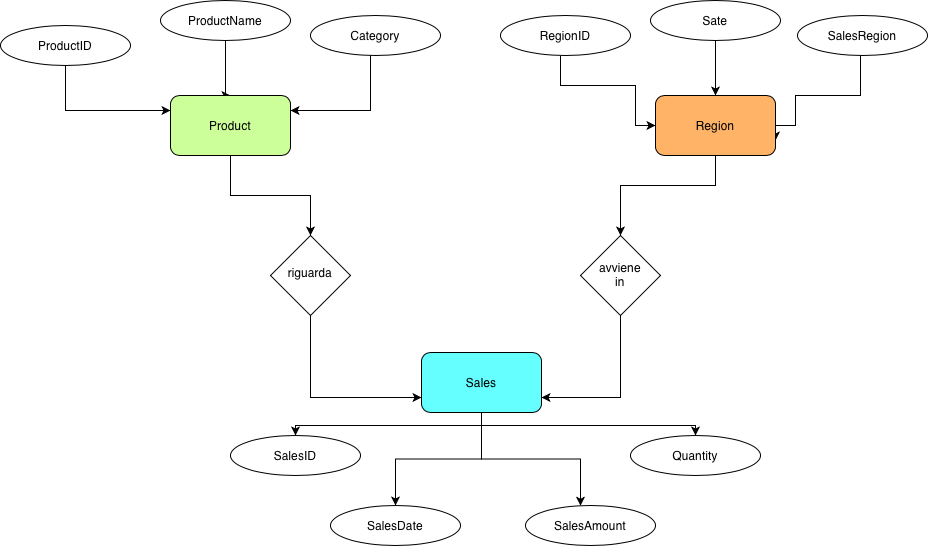

The diagram above was exported from draw.io. Its source (the exported page's mxGraphModel, read from the mxfile embedded in the PNG):
<mxGraphModel dx="832" dy="575" grid="1" gridSize="10" guides="1" tooltips="1" connect="1" arrows="1" fold="1" page="1" pageScale="1" pageWidth="827" pageHeight="1169" math="0" shadow="0">
  <root>
    <mxCell id="0" />
    <mxCell id="1" parent="0" />
    <mxCell id="xUM2SOWA-6y_Q0rMXOnE-25" edge="1" parent="1" source="xUM2SOWA-6y_Q0rMXOnE-1" style="edgeStyle=orthogonalEdgeStyle;rounded=0;orthogonalLoop=1;jettySize=auto;html=1;exitX=0.5;exitY=1;exitDx=0;exitDy=0;entryX=0;entryY=0.25;entryDx=0;entryDy=0;" target="xUM2SOWA-6y_Q0rMXOnE-20">
      <mxGeometry relative="1" as="geometry" />
    </mxCell>
    <mxCell id="xUM2SOWA-6y_Q0rMXOnE-1" parent="1" style="ellipse;whiteSpace=wrap;html=1;shapeInside=1;" value="ProductID" vertex="1">
      <mxGeometry height="40" width="130" x="30" y="570" as="geometry" />
    </mxCell>
    <mxCell id="xUM2SOWA-6y_Q0rMXOnE-28" edge="1" parent="1" source="xUM2SOWA-6y_Q0rMXOnE-5" style="edgeStyle=orthogonalEdgeStyle;rounded=0;orthogonalLoop=1;jettySize=auto;html=1;entryX=0.5;entryY=0;entryDx=0;entryDy=0;" target="xUM2SOWA-6y_Q0rMXOnE-20">
      <mxGeometry relative="1" as="geometry">
        <Array as="points">
          <mxPoint x="255" y="640" />
        </Array>
      </mxGeometry>
    </mxCell>
    <mxCell id="xUM2SOWA-6y_Q0rMXOnE-5" parent="1" style="ellipse;whiteSpace=wrap;html=1;shapeInside=1;" value="ProductName" vertex="1">
      <mxGeometry height="40" width="130" x="190" y="545" as="geometry" />
    </mxCell>
    <mxCell id="xUM2SOWA-6y_Q0rMXOnE-30" edge="1" parent="1" source="xUM2SOWA-6y_Q0rMXOnE-6" style="edgeStyle=orthogonalEdgeStyle;rounded=0;orthogonalLoop=1;jettySize=auto;html=1;exitX=0;exitY=1;exitDx=0;exitDy=0;entryX=1;entryY=0.25;entryDx=0;entryDy=0;" target="xUM2SOWA-6y_Q0rMXOnE-20">
      <mxGeometry relative="1" as="geometry">
        <Array as="points">
          <mxPoint x="400" y="594.1" />
          <mxPoint x="400" y="655" />
        </Array>
      </mxGeometry>
    </mxCell>
    <mxCell id="xUM2SOWA-6y_Q0rMXOnE-6" parent="1" style="ellipse;whiteSpace=wrap;html=1;shapeInside=1;" value="Category&lt;div&gt;&lt;br/&gt;&lt;/div&gt;" vertex="1">
      <mxGeometry height="40" width="130" x="340" y="560" as="geometry" />
    </mxCell>
    <mxCell id="xUM2SOWA-6y_Q0rMXOnE-32" edge="1" parent="1" source="xUM2SOWA-6y_Q0rMXOnE-7" style="edgeStyle=orthogonalEdgeStyle;rounded=0;orthogonalLoop=1;jettySize=auto;html=1;entryX=0;entryY=0.5;entryDx=0;entryDy=0;" target="xUM2SOWA-6y_Q0rMXOnE-21">
      <mxGeometry relative="1" as="geometry">
        <Array as="points">
          <mxPoint x="590" y="630" />
          <mxPoint x="665" y="630" />
          <mxPoint x="665" y="670" />
        </Array>
      </mxGeometry>
    </mxCell>
    <mxCell id="xUM2SOWA-6y_Q0rMXOnE-7" parent="1" style="ellipse;whiteSpace=wrap;html=1;shapeInside=1;" value="RegionID" vertex="1">
      <mxGeometry height="40" width="130" x="530" y="560" as="geometry" />
    </mxCell>
    <mxCell id="xUM2SOWA-6y_Q0rMXOnE-34" edge="1" parent="1" source="xUM2SOWA-6y_Q0rMXOnE-8" style="edgeStyle=orthogonalEdgeStyle;rounded=0;orthogonalLoop=1;jettySize=auto;html=1;entryX=1;entryY=0.75;entryDx=0;entryDy=0;" target="xUM2SOWA-6y_Q0rMXOnE-21">
      <mxGeometry relative="1" as="geometry">
        <Array as="points">
          <mxPoint x="890" y="640" />
          <mxPoint x="825" y="640" />
          <mxPoint x="825" y="670" />
          <mxPoint x="805" y="670" />
        </Array>
      </mxGeometry>
    </mxCell>
    <mxCell id="xUM2SOWA-6y_Q0rMXOnE-8" parent="1" style="ellipse;whiteSpace=wrap;html=1;shapeInside=1;" value="SalesRegion" vertex="1">
      <mxGeometry height="40" width="130" x="827" y="560" as="geometry" />
    </mxCell>
    <mxCell id="xUM2SOWA-6y_Q0rMXOnE-9" parent="1" style="ellipse;whiteSpace=wrap;html=1;shapeInside=1;" value="Quantity" vertex="1">
      <mxGeometry height="40" width="130" x="660" y="980" as="geometry" />
    </mxCell>
    <mxCell id="xUM2SOWA-6y_Q0rMXOnE-33" edge="1" parent="1" source="xUM2SOWA-6y_Q0rMXOnE-11" style="edgeStyle=orthogonalEdgeStyle;rounded=0;orthogonalLoop=1;jettySize=auto;html=1;entryX=0.5;entryY=0;entryDx=0;entryDy=0;" target="xUM2SOWA-6y_Q0rMXOnE-21">
      <mxGeometry relative="1" as="geometry" />
    </mxCell>
    <mxCell id="xUM2SOWA-6y_Q0rMXOnE-11" parent="1" style="ellipse;whiteSpace=wrap;html=1;shapeInside=1;" value="Sate" vertex="1">
      <mxGeometry height="40" width="130" x="680" y="545" as="geometry" />
    </mxCell>
    <mxCell id="xUM2SOWA-6y_Q0rMXOnE-12" parent="1" style="ellipse;whiteSpace=wrap;html=1;shapeInside=1;" value="SalesAmount&lt;div&gt;&lt;br/&gt;&lt;/div&gt;" vertex="1">
      <mxGeometry height="40" width="130" x="555" y="1050" as="geometry" />
    </mxCell>
    <mxCell id="xUM2SOWA-6y_Q0rMXOnE-13" parent="1" style="ellipse;whiteSpace=wrap;html=1;shapeInside=1;" value="SalesID" vertex="1">
      <mxGeometry height="40" width="130" x="260" y="980" as="geometry" />
    </mxCell>
    <mxCell id="xUM2SOWA-6y_Q0rMXOnE-15" parent="1" style="ellipse;whiteSpace=wrap;html=1;shapeInside=1;" value="SalesDate" vertex="1">
      <mxGeometry height="40" width="130" x="360" y="1050" as="geometry" />
    </mxCell>
    <mxCell id="xUM2SOWA-6y_Q0rMXOnE-38" edge="1" parent="1" source="xUM2SOWA-6y_Q0rMXOnE-16" style="edgeStyle=orthogonalEdgeStyle;rounded=0;orthogonalLoop=1;jettySize=auto;html=1;entryX=0;entryY=0.75;entryDx=0;entryDy=0;" target="xUM2SOWA-6y_Q0rMXOnE-22">
      <mxGeometry relative="1" as="geometry">
        <Array as="points">
          <mxPoint x="340" y="942" />
        </Array>
      </mxGeometry>
    </mxCell>
    <mxCell id="xUM2SOWA-6y_Q0rMXOnE-16" parent="1" style="rhombus;whiteSpace=wrap;html=1;shapeInside=1;" value="riguarda" vertex="1">
      <mxGeometry height="80" width="80" x="300" y="780" as="geometry" />
    </mxCell>
    <mxCell id="xUM2SOWA-6y_Q0rMXOnE-39" edge="1" parent="1" source="xUM2SOWA-6y_Q0rMXOnE-17" style="edgeStyle=orthogonalEdgeStyle;rounded=0;orthogonalLoop=1;jettySize=auto;html=1;entryX=1;entryY=0.75;entryDx=0;entryDy=0;" target="xUM2SOWA-6y_Q0rMXOnE-22">
      <mxGeometry relative="1" as="geometry">
        <Array as="points">
          <mxPoint x="650" y="942" />
        </Array>
      </mxGeometry>
    </mxCell>
    <mxCell id="xUM2SOWA-6y_Q0rMXOnE-17" parent="1" style="rhombus;whiteSpace=wrap;html=1;shapeInside=1;" value="avviene in" vertex="1">
      <mxGeometry height="80" width="80" x="610" y="780" as="geometry" />
    </mxCell>
    <mxCell id="xUM2SOWA-6y_Q0rMXOnE-36" edge="1" parent="1" source="xUM2SOWA-6y_Q0rMXOnE-20" style="edgeStyle=orthogonalEdgeStyle;rounded=0;orthogonalLoop=1;jettySize=auto;html=1;" target="xUM2SOWA-6y_Q0rMXOnE-16">
      <mxGeometry relative="1" as="geometry" />
    </mxCell>
    <mxCell id="xUM2SOWA-6y_Q0rMXOnE-20" parent="1" style="rounded=1;whiteSpace=wrap;html=1;fillColor=#CCFF99;" value="Product" vertex="1">
      <mxGeometry height="60" width="120" x="200" y="640" as="geometry" />
    </mxCell>
    <mxCell id="xUM2SOWA-6y_Q0rMXOnE-37" edge="1" parent="1" source="xUM2SOWA-6y_Q0rMXOnE-21" style="edgeStyle=orthogonalEdgeStyle;rounded=0;orthogonalLoop=1;jettySize=auto;html=1;entryX=0.5;entryY=0;entryDx=0;entryDy=0;" target="xUM2SOWA-6y_Q0rMXOnE-17">
      <mxGeometry relative="1" as="geometry">
        <Array as="points">
          <mxPoint x="745" y="730" />
          <mxPoint x="650" y="730" />
          <mxPoint x="650" y="780" />
        </Array>
      </mxGeometry>
    </mxCell>
    <mxCell id="xUM2SOWA-6y_Q0rMXOnE-21" parent="1" style="rounded=1;whiteSpace=wrap;html=1;fillColor=#FFB366;" value="Region" vertex="1">
      <mxGeometry height="60" width="120" x="685" y="640" as="geometry" />
    </mxCell>
    <mxCell id="xUM2SOWA-6y_Q0rMXOnE-40" edge="1" parent="1" source="xUM2SOWA-6y_Q0rMXOnE-22" style="edgeStyle=orthogonalEdgeStyle;rounded=0;orthogonalLoop=1;jettySize=auto;html=1;" target="xUM2SOWA-6y_Q0rMXOnE-9">
      <mxGeometry relative="1" as="geometry">
        <Array as="points">
          <mxPoint x="511" y="970" />
          <mxPoint x="725" y="970" />
        </Array>
      </mxGeometry>
    </mxCell>
    <mxCell id="xUM2SOWA-6y_Q0rMXOnE-41" edge="1" parent="1" source="xUM2SOWA-6y_Q0rMXOnE-22" style="edgeStyle=orthogonalEdgeStyle;rounded=0;orthogonalLoop=1;jettySize=auto;html=1;" target="xUM2SOWA-6y_Q0rMXOnE-15">
      <mxGeometry relative="1" as="geometry" />
    </mxCell>
    <mxCell id="xUM2SOWA-6y_Q0rMXOnE-42" edge="1" parent="1" source="xUM2SOWA-6y_Q0rMXOnE-22" style="edgeStyle=orthogonalEdgeStyle;rounded=0;orthogonalLoop=1;jettySize=auto;html=1;" target="xUM2SOWA-6y_Q0rMXOnE-12">
      <mxGeometry relative="1" as="geometry">
        <Array as="points">
          <mxPoint x="511" y="1003.5" />
          <mxPoint x="610" y="1003.5" />
        </Array>
      </mxGeometry>
    </mxCell>
    <mxCell id="xUM2SOWA-6y_Q0rMXOnE-43" edge="1" parent="1" source="xUM2SOWA-6y_Q0rMXOnE-22" style="edgeStyle=orthogonalEdgeStyle;rounded=0;orthogonalLoop=1;jettySize=auto;html=1;entryX=0.5;entryY=0;entryDx=0;entryDy=0;" target="xUM2SOWA-6y_Q0rMXOnE-13">
      <mxGeometry relative="1" as="geometry">
        <Array as="points">
          <mxPoint x="511" y="970" />
          <mxPoint x="325" y="970" />
        </Array>
      </mxGeometry>
    </mxCell>
    <mxCell id="xUM2SOWA-6y_Q0rMXOnE-22" parent="1" style="rounded=1;whiteSpace=wrap;html=1;fillColor=#66FFFF;" value="Sales" vertex="1">
      <mxGeometry height="60" width="120" x="451" y="897" as="geometry" />
    </mxCell>
  </root>
</mxGraphModel>